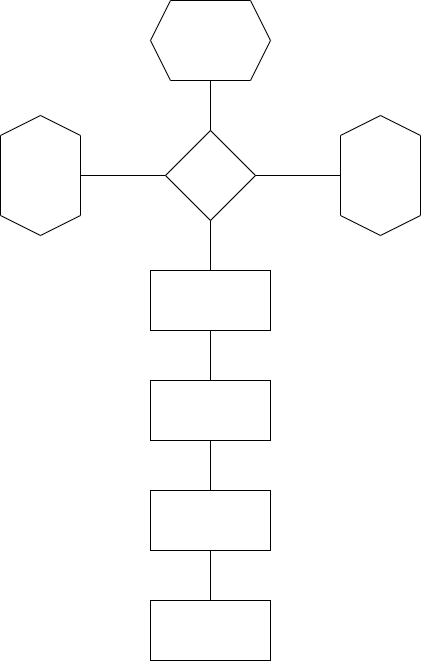

The diagram above was exported from draw.io. Its source (the exported page's mxGraphModel, read from the mxfile embedded in the PNG):
<mxGraphModel dx="1909" dy="2118" grid="1" gridSize="10" guides="1" tooltips="1" connect="1" arrows="1" fold="1" page="1" pageScale="1" pageWidth="827" pageHeight="1169" math="0" shadow="0">
  <root>
    <mxCell id="0" />
    <mxCell id="1" parent="0" />
    <mxCell id="-bFqTa4Xt5nsOdLjIPgo-9" value="" style="endArrow=none;html=1;rounded=0;exitX=0.5;exitY=1;exitDx=0;exitDy=0;entryX=0.5;entryY=0;entryDx=0;entryDy=0;" edge="1" parent="1" source="-bFqTa4Xt5nsOdLjIPgo-5" target="-bFqTa4Xt5nsOdLjIPgo-6">
      <mxGeometry width="50" height="50" relative="1" as="geometry">
        <mxPoint x="360" y="200" as="sourcePoint" />
        <mxPoint x="410" y="150" as="targetPoint" />
      </mxGeometry>
    </mxCell>
    <mxCell id="-bFqTa4Xt5nsOdLjIPgo-8" value="" style="endArrow=none;html=1;rounded=0;entryX=0.5;entryY=1;entryDx=0;entryDy=0;" edge="1" parent="1" target="-bFqTa4Xt5nsOdLjIPgo-7">
      <mxGeometry width="50" height="50" relative="1" as="geometry">
        <mxPoint x="390" y="600" as="sourcePoint" />
        <mxPoint x="430" y="300" as="targetPoint" />
      </mxGeometry>
    </mxCell>
    <mxCell id="-bFqTa4Xt5nsOdLjIPgo-1" value="" style="rhombus;whiteSpace=wrap;html=1;" vertex="1" parent="1">
      <mxGeometry x="345" y="120" width="90" height="90" as="geometry" />
    </mxCell>
    <mxCell id="-bFqTa4Xt5nsOdLjIPgo-2" value="" style="rounded=0;whiteSpace=wrap;html=1;" vertex="1" parent="1">
      <mxGeometry x="330" y="260" width="120" height="60" as="geometry" />
    </mxCell>
    <mxCell id="-bFqTa4Xt5nsOdLjIPgo-3" value="" style="rounded=0;whiteSpace=wrap;html=1;" vertex="1" parent="1">
      <mxGeometry x="330" y="370" width="120" height="60" as="geometry" />
    </mxCell>
    <mxCell id="-bFqTa4Xt5nsOdLjIPgo-4" value="" style="rounded=0;whiteSpace=wrap;html=1;" vertex="1" parent="1">
      <mxGeometry x="330" y="480" width="120" height="60" as="geometry" />
    </mxCell>
    <mxCell id="-bFqTa4Xt5nsOdLjIPgo-5" value="" style="shape=hexagon;perimeter=hexagonPerimeter2;whiteSpace=wrap;html=1;fixedSize=1;rotation=-90;" vertex="1" parent="1">
      <mxGeometry x="160" y="125" width="120" height="80" as="geometry" />
    </mxCell>
    <mxCell id="-bFqTa4Xt5nsOdLjIPgo-6" value="" style="shape=hexagon;perimeter=hexagonPerimeter2;whiteSpace=wrap;html=1;fixedSize=1;rotation=-90;" vertex="1" parent="1">
      <mxGeometry x="500" y="125" width="120" height="80" as="geometry" />
    </mxCell>
    <mxCell id="-bFqTa4Xt5nsOdLjIPgo-7" value="" style="shape=hexagon;perimeter=hexagonPerimeter2;whiteSpace=wrap;html=1;fixedSize=1;" vertex="1" parent="1">
      <mxGeometry x="330" y="-10" width="120" height="80" as="geometry" />
    </mxCell>
    <mxCell id="-bFqTa4Xt5nsOdLjIPgo-10" value="" style="rounded=0;whiteSpace=wrap;html=1;" vertex="1" parent="1">
      <mxGeometry x="330" y="590" width="120" height="60" as="geometry" />
    </mxCell>
  </root>
</mxGraphModel>